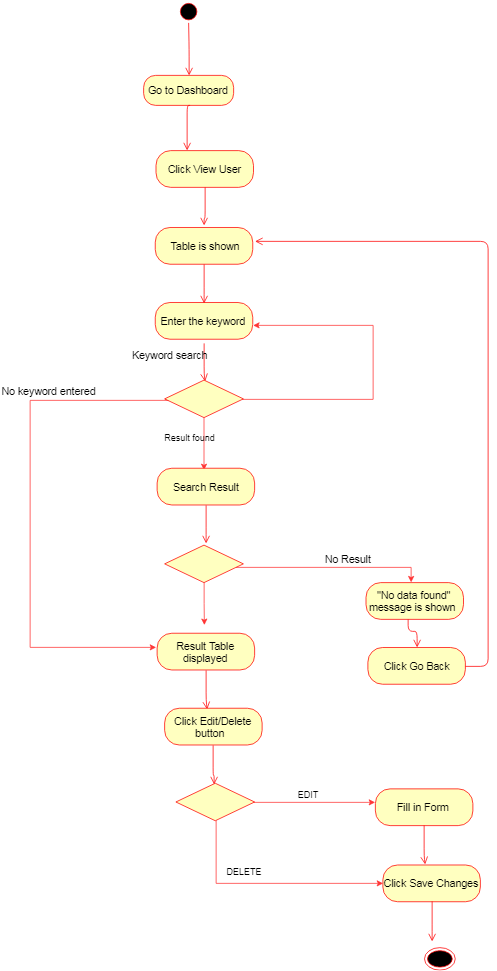

The diagram above was exported from draw.io. Its source (the exported page's mxGraphModel, read from the mxfile embedded in the PNG):
<mxGraphModel dx="1219" dy="756" grid="1" gridSize="10" guides="1" tooltips="1" connect="1" arrows="1" fold="1" page="1" pageScale="1" pageWidth="827" pageHeight="1169" math="0" shadow="0">
  <root>
    <mxCell id="0" />
    <mxCell id="1" parent="0" />
    <mxCell id="uIxv5woRTJ65IiSHn1ev-281" value="" style="ellipse;html=1;shape=startState;fillColor=#000000;strokeColor=#ff0000;fontSize=14;" vertex="1" parent="1">
      <mxGeometry x="276" width="30" height="30" as="geometry" />
    </mxCell>
    <mxCell id="uIxv5woRTJ65IiSHn1ev-282" value="" style="edgeStyle=orthogonalEdgeStyle;html=1;verticalAlign=bottom;endArrow=open;endSize=8;strokeColor=#ff0000;fontSize=14;entryX=0.5;entryY=0;entryDx=0;entryDy=0;" edge="1" parent="1" source="uIxv5woRTJ65IiSHn1ev-281" target="uIxv5woRTJ65IiSHn1ev-283">
      <mxGeometry relative="1" as="geometry">
        <mxPoint x="291" y="90" as="targetPoint" />
      </mxGeometry>
    </mxCell>
    <mxCell id="uIxv5woRTJ65IiSHn1ev-283" value="Go to Dashboard" style="rounded=1;whiteSpace=wrap;html=1;arcSize=40;fontColor=#000000;fillColor=#ffffc0;strokeColor=#ff0000;fontSize=14;" vertex="1" parent="1">
      <mxGeometry x="231" y="100" width="120" height="40" as="geometry" />
    </mxCell>
    <mxCell id="uIxv5woRTJ65IiSHn1ev-284" value="" style="edgeStyle=orthogonalEdgeStyle;html=1;verticalAlign=bottom;endArrow=open;endSize=8;strokeColor=#ff0000;fontSize=14;" edge="1" parent="1">
      <mxGeometry relative="1" as="geometry">
        <mxPoint x="289" y="200" as="targetPoint" />
        <mxPoint x="292.5" y="140" as="sourcePoint" />
        <Array as="points">
          <mxPoint x="289" y="140" />
        </Array>
      </mxGeometry>
    </mxCell>
    <mxCell id="uIxv5woRTJ65IiSHn1ev-285" value="" style="ellipse;html=1;shape=endState;fillColor=#000000;strokeColor=#ff0000;fontSize=14;" vertex="1" parent="1">
      <mxGeometry x="605" y="1262.8333333333333" width="41" height="30" as="geometry" />
    </mxCell>
    <mxCell id="uIxv5woRTJ65IiSHn1ev-292" value="Click View User" style="rounded=1;whiteSpace=wrap;html=1;arcSize=40;fontColor=#000000;fillColor=#ffffc0;strokeColor=#ff0000;fontSize=14;" vertex="1" parent="1">
      <mxGeometry x="247.5" y="200.33333333333334" width="130" height="49" as="geometry" />
    </mxCell>
    <mxCell id="uIxv5woRTJ65IiSHn1ev-293" value="" style="edgeStyle=orthogonalEdgeStyle;html=1;verticalAlign=bottom;endArrow=open;endSize=8;strokeColor=#ff0000;fontSize=14;exitX=0.5;exitY=1;exitDx=0;exitDy=0;" edge="1" parent="1" source="uIxv5woRTJ65IiSHn1ev-292">
      <mxGeometry relative="1" as="geometry">
        <mxPoint x="311.5" y="300.33333333333337" as="targetPoint" />
        <Array as="points">
          <mxPoint x="311.5" y="290.33333333333337" />
        </Array>
      </mxGeometry>
    </mxCell>
    <mxCell id="uIxv5woRTJ65IiSHn1ev-295" style="edgeStyle=orthogonalEdgeStyle;rounded=0;orthogonalLoop=1;jettySize=auto;html=1;strokeColor=#FF3333;exitX=0;exitY=0.5;exitDx=0;exitDy=0;" edge="1" parent="1" source="uIxv5woRTJ65IiSHn1ev-300">
      <mxGeometry relative="1" as="geometry">
        <mxPoint x="247" y="862.8333333333334" as="targetPoint" />
        <Array as="points">
          <mxPoint x="312" y="531.8333333333334" />
          <mxPoint x="312" y="532.8333333333334" />
          <mxPoint x="80" y="532.8333333333334" />
          <mxPoint x="80" y="862.8333333333334" />
        </Array>
      </mxGeometry>
    </mxCell>
    <mxCell id="uIxv5woRTJ65IiSHn1ev-296" value="Enter the keyword" style="rounded=1;whiteSpace=wrap;html=1;arcSize=40;fontColor=#000000;fillColor=#ffffc0;strokeColor=#ff0000;fontSize=14;" vertex="1" parent="1">
      <mxGeometry x="246.5" y="402.83333333333337" width="130" height="49" as="geometry" />
    </mxCell>
    <mxCell id="uIxv5woRTJ65IiSHn1ev-297" value="" style="edgeStyle=orthogonalEdgeStyle;html=1;verticalAlign=bottom;endArrow=open;endSize=8;strokeColor=#ff0000;fontSize=14;exitX=0.5;exitY=1;exitDx=0;exitDy=0;" edge="1" parent="1">
      <mxGeometry relative="1" as="geometry">
        <mxPoint x="312.5" y="508.33333333333337" as="targetPoint" />
        <Array as="points">
          <mxPoint x="311.5" y="498.33333333333337" />
        </Array>
        <mxPoint x="312" y="456.83333333333337" as="sourcePoint" />
      </mxGeometry>
    </mxCell>
    <mxCell id="uIxv5woRTJ65IiSHn1ev-298" style="edgeStyle=orthogonalEdgeStyle;rounded=0;orthogonalLoop=1;jettySize=auto;html=1;strokeColor=#FF3333;fontSize=14;entryX=1;entryY=0.5;entryDx=0;entryDy=0;" edge="1" parent="1" source="uIxv5woRTJ65IiSHn1ev-300">
      <mxGeometry relative="1" as="geometry">
        <mxPoint x="377" y="432.83333333333337" as="targetPoint" />
        <Array as="points">
          <mxPoint x="536.5" y="531.3333333333334" />
          <mxPoint x="536.5" y="432.33333333333337" />
        </Array>
      </mxGeometry>
    </mxCell>
    <mxCell id="uIxv5woRTJ65IiSHn1ev-299" style="edgeStyle=orthogonalEdgeStyle;rounded=0;orthogonalLoop=1;jettySize=auto;html=1;strokeColor=#FF3333;fontSize=14;" edge="1" parent="1" source="uIxv5woRTJ65IiSHn1ev-300">
      <mxGeometry relative="1" as="geometry">
        <mxPoint x="311.5" y="626.3333333333334" as="targetPoint" />
      </mxGeometry>
    </mxCell>
    <mxCell id="uIxv5woRTJ65IiSHn1ev-300" value="" style="rhombus;whiteSpace=wrap;html=1;fillColor=#ffffc0;strokeColor=#ff0000;fontSize=14;" vertex="1" parent="1">
      <mxGeometry x="259" y="506.33333333333337" width="105" height="50" as="geometry" />
    </mxCell>
    <mxCell id="uIxv5woRTJ65IiSHn1ev-301" value="No keyword entered" style="text;html=1;resizable=0;points=[];autosize=1;align=left;verticalAlign=top;spacingTop=-4;fontSize=14;" vertex="1" parent="1">
      <mxGeometry x="40" y="511.33333333333337" width="140" height="20" as="geometry" />
    </mxCell>
    <mxCell id="uIxv5woRTJ65IiSHn1ev-302" value="Keyword search" style="text;html=1;resizable=0;points=[];autosize=1;align=left;verticalAlign=top;spacingTop=-4;fontSize=14;" vertex="1" parent="1">
      <mxGeometry x="214" y="462.83333333333337" width="120" height="20" as="geometry" />
    </mxCell>
    <mxCell id="uIxv5woRTJ65IiSHn1ev-307" value="Search Result" style="rounded=1;whiteSpace=wrap;html=1;arcSize=40;fontColor=#000000;fillColor=#ffffc0;strokeColor=#ff0000;fontSize=14;" vertex="1" parent="1">
      <mxGeometry x="249" y="623.8333333333334" width="130" height="49" as="geometry" />
    </mxCell>
    <mxCell id="uIxv5woRTJ65IiSHn1ev-308" value="" style="edgeStyle=orthogonalEdgeStyle;html=1;verticalAlign=bottom;endArrow=open;endSize=8;strokeColor=#ff0000;fontSize=14;exitX=0.5;exitY=1;exitDx=0;exitDy=0;" edge="1" parent="1" source="uIxv5woRTJ65IiSHn1ev-307">
      <mxGeometry relative="1" as="geometry">
        <mxPoint x="314.5" y="724.3333333333334" as="targetPoint" />
        <Array as="points">
          <mxPoint x="314" y="713.8333333333334" />
        </Array>
      </mxGeometry>
    </mxCell>
    <mxCell id="uIxv5woRTJ65IiSHn1ev-309" style="edgeStyle=orthogonalEdgeStyle;rounded=0;orthogonalLoop=1;jettySize=auto;html=1;strokeColor=#FF3333;fontSize=14;" edge="1" parent="1" source="uIxv5woRTJ65IiSHn1ev-311">
      <mxGeometry relative="1" as="geometry">
        <mxPoint x="587.5" y="776.3333333333334" as="targetPoint" />
        <Array as="points">
          <mxPoint x="587.5" y="755.3333333333334" />
        </Array>
      </mxGeometry>
    </mxCell>
    <mxCell id="uIxv5woRTJ65IiSHn1ev-310" style="edgeStyle=orthogonalEdgeStyle;rounded=0;orthogonalLoop=1;jettySize=auto;html=1;strokeColor=#FF3333;fontSize=14;" edge="1" parent="1" source="uIxv5woRTJ65IiSHn1ev-311">
      <mxGeometry relative="1" as="geometry">
        <mxPoint x="312" y="832.8333333333334" as="targetPoint" />
      </mxGeometry>
    </mxCell>
    <mxCell id="uIxv5woRTJ65IiSHn1ev-311" value="" style="rhombus;whiteSpace=wrap;html=1;fillColor=#ffffc0;strokeColor=#ff0000;fontSize=14;" vertex="1" parent="1">
      <mxGeometry x="259" y="726.3333333333334" width="105" height="50" as="geometry" />
    </mxCell>
    <mxCell id="uIxv5woRTJ65IiSHn1ev-312" value="No Result&amp;nbsp;" style="text;html=1;resizable=0;points=[];autosize=1;align=left;verticalAlign=top;spacingTop=-4;fontSize=14;" vertex="1" parent="1">
      <mxGeometry x="470.5" y="735.3333333333334" width="80" height="20" as="geometry" />
    </mxCell>
    <mxCell id="uIxv5woRTJ65IiSHn1ev-313" value="&quot;No data found&quot; message is shown&amp;nbsp;" style="rounded=1;whiteSpace=wrap;html=1;arcSize=40;fontColor=#000000;fillColor=#ffffc0;strokeColor=#ff0000;fontSize=14;" vertex="1" parent="1">
      <mxGeometry x="527.5" y="776.3333333333334" width="130" height="49" as="geometry" />
    </mxCell>
    <mxCell id="uIxv5woRTJ65IiSHn1ev-314" value="" style="edgeStyle=orthogonalEdgeStyle;html=1;verticalAlign=bottom;endArrow=open;endSize=8;strokeColor=#ff0000;fontSize=14;exitX=1;exitY=0.5;exitDx=0;exitDy=0;" edge="1" parent="1" source="uIxv5woRTJ65IiSHn1ev-325">
      <mxGeometry relative="1" as="geometry">
        <mxPoint x="380" y="320.83333333333337" as="targetPoint" />
        <Array as="points">
          <mxPoint x="690" y="887.8333333333334" />
          <mxPoint x="690" y="320.83333333333337" />
        </Array>
      </mxGeometry>
    </mxCell>
    <mxCell id="uIxv5woRTJ65IiSHn1ev-315" value="Result found&amp;nbsp;" style="text;html=1;resizable=0;points=[];autosize=1;align=left;verticalAlign=top;spacingTop=-4;" vertex="1" parent="1">
      <mxGeometry x="256.5" y="573.8333333333334" width="90" height="20" as="geometry" />
    </mxCell>
    <mxCell id="uIxv5woRTJ65IiSHn1ev-316" value="Result Table displayed" style="rounded=1;whiteSpace=wrap;html=1;arcSize=40;fontColor=#000000;fillColor=#ffffc0;strokeColor=#ff0000;fontSize=14;" vertex="1" parent="1">
      <mxGeometry x="249" y="843.8333333333334" width="130" height="49" as="geometry" />
    </mxCell>
    <mxCell id="uIxv5woRTJ65IiSHn1ev-317" value="" style="edgeStyle=orthogonalEdgeStyle;html=1;verticalAlign=bottom;endArrow=open;endSize=8;strokeColor=#ff0000;fontSize=14;exitX=0.5;exitY=1;exitDx=0;exitDy=0;" edge="1" parent="1" source="uIxv5woRTJ65IiSHn1ev-316">
      <mxGeometry relative="1" as="geometry">
        <mxPoint x="315" y="944.8333333333334" as="targetPoint" />
        <Array as="points">
          <mxPoint x="314" y="933.8333333333334" />
        </Array>
      </mxGeometry>
    </mxCell>
    <mxCell id="uIxv5woRTJ65IiSHn1ev-318" value="Click Edit/Delete button&amp;nbsp;&amp;nbsp;" style="rounded=1;whiteSpace=wrap;html=1;arcSize=40;fontColor=#000000;fillColor=#ffffc0;strokeColor=#ff0000;fontSize=14;" vertex="1" parent="1">
      <mxGeometry x="259" y="943.8333333333334" width="130" height="49" as="geometry" />
    </mxCell>
    <mxCell id="uIxv5woRTJ65IiSHn1ev-319" value="" style="edgeStyle=orthogonalEdgeStyle;html=1;verticalAlign=bottom;endArrow=open;endSize=8;strokeColor=#ff0000;fontSize=14;exitX=0.5;exitY=1;exitDx=0;exitDy=0;" edge="1" parent="1" source="uIxv5woRTJ65IiSHn1ev-318">
      <mxGeometry relative="1" as="geometry">
        <mxPoint x="325" y="1044.8333333333333" as="targetPoint" />
        <Array as="points">
          <mxPoint x="324" y="1033.8333333333333" />
        </Array>
      </mxGeometry>
    </mxCell>
    <mxCell id="uIxv5woRTJ65IiSHn1ev-320" style="edgeStyle=orthogonalEdgeStyle;rounded=0;orthogonalLoop=1;jettySize=auto;html=1;strokeColor=#FF3333;" edge="1" parent="1" source="uIxv5woRTJ65IiSHn1ev-322">
      <mxGeometry relative="1" as="geometry">
        <mxPoint x="540" y="1068.8333333333333" as="targetPoint" />
        <Array as="points">
          <mxPoint x="530" y="1068.8333333333333" />
          <mxPoint x="530" y="1068.8333333333333" />
        </Array>
      </mxGeometry>
    </mxCell>
    <mxCell id="uIxv5woRTJ65IiSHn1ev-321" style="edgeStyle=orthogonalEdgeStyle;rounded=0;orthogonalLoop=1;jettySize=auto;html=1;entryX=0;entryY=0.5;entryDx=0;entryDy=0;strokeColor=#FF3333;" edge="1" parent="1" source="uIxv5woRTJ65IiSHn1ev-322" target="uIxv5woRTJ65IiSHn1ev-331">
      <mxGeometry relative="1" as="geometry">
        <Array as="points">
          <mxPoint x="327" y="1177.8333333333333" />
        </Array>
      </mxGeometry>
    </mxCell>
    <mxCell id="uIxv5woRTJ65IiSHn1ev-322" value="" style="rhombus;whiteSpace=wrap;html=1;fillColor=#ffffc0;strokeColor=#ff0000;fontSize=14;" vertex="1" parent="1">
      <mxGeometry x="274" y="1043.8333333333333" width="105" height="50" as="geometry" />
    </mxCell>
    <mxCell id="uIxv5woRTJ65IiSHn1ev-323" value="&amp;nbsp;Table is shown" style="rounded=1;whiteSpace=wrap;html=1;arcSize=40;fontColor=#000000;fillColor=#ffffc0;strokeColor=#ff0000;fontSize=14;" vertex="1" parent="1">
      <mxGeometry x="246.5" y="302.83333333333337" width="130" height="49" as="geometry" />
    </mxCell>
    <mxCell id="uIxv5woRTJ65IiSHn1ev-324" value="" style="edgeStyle=orthogonalEdgeStyle;html=1;verticalAlign=bottom;endArrow=open;endSize=8;strokeColor=#ff0000;fontSize=14;exitX=0.5;exitY=1;exitDx=0;exitDy=0;" edge="1" parent="1" source="uIxv5woRTJ65IiSHn1ev-323">
      <mxGeometry relative="1" as="geometry">
        <mxPoint x="312" y="403.33333333333337" as="targetPoint" />
        <Array as="points">
          <mxPoint x="311.5" y="392.83333333333337" />
        </Array>
      </mxGeometry>
    </mxCell>
    <mxCell id="uIxv5woRTJ65IiSHn1ev-325" value="Click Go Back" style="rounded=1;whiteSpace=wrap;html=1;arcSize=40;fontColor=#000000;fillColor=#ffffc0;strokeColor=#ff0000;fontSize=14;" vertex="1" parent="1">
      <mxGeometry x="530" y="862.8333333333334" width="130" height="49" as="geometry" />
    </mxCell>
    <mxCell id="uIxv5woRTJ65IiSHn1ev-326" value="" style="edgeStyle=orthogonalEdgeStyle;html=1;verticalAlign=bottom;endArrow=open;endSize=8;strokeColor=#ff0000;fontSize=14;exitX=0.435;exitY=0.99;exitDx=0;exitDy=0;exitPerimeter=0;entryX=0.5;entryY=0;entryDx=0;entryDy=0;" edge="1" parent="1" source="uIxv5woRTJ65IiSHn1ev-313" target="uIxv5woRTJ65IiSHn1ev-325">
      <mxGeometry relative="1" as="geometry">
        <mxPoint x="571" y="852.8333333333334" as="targetPoint" />
        <Array as="points">
          <mxPoint x="584" y="841.8333333333334" />
          <mxPoint x="595" y="841.8333333333334" />
        </Array>
        <mxPoint x="570" y="800.8333333333334" as="sourcePoint" />
      </mxGeometry>
    </mxCell>
    <mxCell id="uIxv5woRTJ65IiSHn1ev-327" value="Fill in Form&amp;nbsp;" style="rounded=1;whiteSpace=wrap;html=1;arcSize=40;fontColor=#000000;fillColor=#ffffc0;strokeColor=#ff0000;fontSize=14;" vertex="1" parent="1">
      <mxGeometry x="540" y="1051.3333333333333" width="130" height="49" as="geometry" />
    </mxCell>
    <mxCell id="uIxv5woRTJ65IiSHn1ev-328" value="" style="edgeStyle=orthogonalEdgeStyle;html=1;verticalAlign=bottom;endArrow=open;endSize=8;strokeColor=#ff0000;fontSize=14;exitX=0.5;exitY=1;exitDx=0;exitDy=0;" edge="1" parent="1" source="uIxv5woRTJ65IiSHn1ev-327">
      <mxGeometry relative="1" as="geometry">
        <mxPoint x="606" y="1152.3333333333333" as="targetPoint" />
        <Array as="points">
          <mxPoint x="605" y="1141.3333333333333" />
        </Array>
      </mxGeometry>
    </mxCell>
    <mxCell id="uIxv5woRTJ65IiSHn1ev-329" value="EDIT" style="text;html=1;resizable=0;points=[];autosize=1;align=left;verticalAlign=top;spacingTop=-4;" vertex="1" parent="1">
      <mxGeometry x="435" y="1049.8333333333333" width="40" height="20" as="geometry" />
    </mxCell>
    <mxCell id="uIxv5woRTJ65IiSHn1ev-330" value="DELETE" style="text;html=1;resizable=0;points=[];autosize=1;align=left;verticalAlign=top;spacingTop=-4;" vertex="1" parent="1">
      <mxGeometry x="340" y="1152.8333333333333" width="60" height="20" as="geometry" />
    </mxCell>
    <mxCell id="uIxv5woRTJ65IiSHn1ev-331" value="Click Save Changes" style="rounded=1;whiteSpace=wrap;html=1;arcSize=40;fontColor=#000000;fillColor=#ffffc0;strokeColor=#ff0000;fontSize=14;" vertex="1" parent="1">
      <mxGeometry x="550" y="1152.8333333333333" width="130" height="49" as="geometry" />
    </mxCell>
    <mxCell id="uIxv5woRTJ65IiSHn1ev-332" value="" style="edgeStyle=orthogonalEdgeStyle;html=1;verticalAlign=bottom;endArrow=open;endSize=8;strokeColor=#ff0000;fontSize=14;exitX=0.5;exitY=1;exitDx=0;exitDy=0;" edge="1" parent="1" source="uIxv5woRTJ65IiSHn1ev-331">
      <mxGeometry relative="1" as="geometry">
        <mxPoint x="616" y="1254.3333333333333" as="targetPoint" />
        <Array as="points">
          <mxPoint x="615" y="1242.8333333333333" />
        </Array>
      </mxGeometry>
    </mxCell>
  </root>
</mxGraphModel>